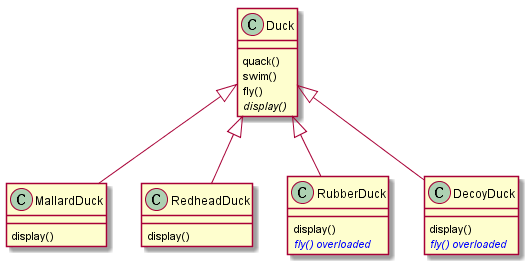

The diagram above was rendered by PlantUML. Its source (embedded in the PNG):
@startuml

Duck <|-- MallardDuck
Duck <|-- RedheadDuck
Duck <|-- RubberDuck
Duck <|-- DecoyDuck

class Duck {
  quack()
  swim()
  fly()
  {abstract} display()
}

class MallardDuck {
  display()
}

class RedheadDuck {
  display()
}

class RubberDuck {
  display()
  <color:Blue><i>fly() overloaded</i></color>
}

class DecoyDuck {
  display()
  <color:Blue><i>fly() overloaded</i></color>
}
@endluml